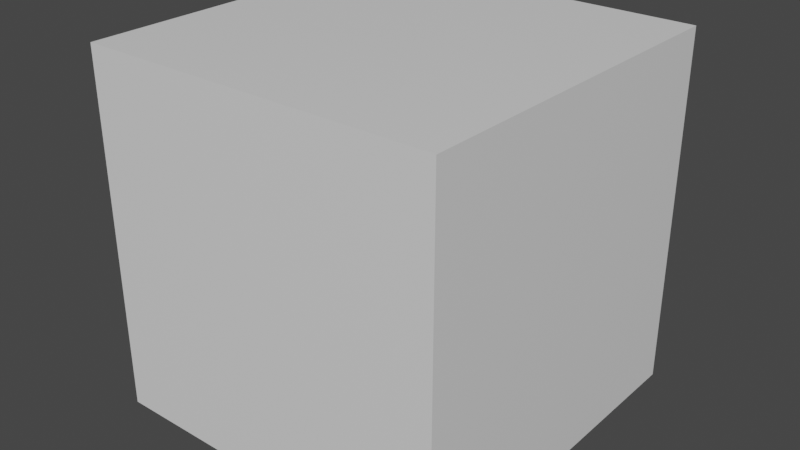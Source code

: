 # Source: DefaultCube.blend  (saved by Blender 2.93.20; exported with 4.5.12 LTS)
import bpy
from mathutils import Matrix  # noqa: F401  (used for matrix-valued properties, if any)

bpy.ops.wm.read_factory_settings(use_empty=True)
scene = bpy.context.scene
scene.name = 'Scene'

# ---- collections
col_collection = bpy.data.collections.new('Collection'); scene.collection.children.link(col_collection)

# ---- materials (node trees are filled in below, after node groups)
mat_material = bpy.data.materials.new('Material')
mat_material.alpha_threshold = 0.0
mat_material.use_transparent_shadow = False
mat_material.line_color = (0.0, 0.0, 0.0, 1.0)

# ---- material node trees
mat_material.use_nodes = True; mat_material.node_tree.nodes.clear()
_N = mat_material.node_tree.nodes; _L = mat_material.node_tree.links
n0 = _N.new('ShaderNodeOutputMaterial'); n0.name = 'Material Output'; n0.location = (300, 300)
n1 = _N.new('ShaderNodeBsdfPrincipled'); n1.name = 'Principled BSDF'; n1.location = (10, 300)
n1.distribution = 'GGX'
n1.subsurface_method = 'BURLEY'
n1.inputs[2].default_value = 0.4
n1.inputs[3].default_value = 1.45
n1.inputs[27].default_value = (0.0, 0.0, 0.0, 1.0)
n1.inputs[28].default_value = 1.0
_L.new(n1.outputs[0], n0.inputs[0])
n0.is_active_output = True

# ---- world
world_world = bpy.data.worlds.new('World'); scene.world = world_world
world_world.use_nodes = True; world_world.node_tree.nodes.clear()
_N = world_world.node_tree.nodes; _L = world_world.node_tree.links
n0 = _N.new('ShaderNodeOutputWorld'); n0.name = 'World Output'; n0.location = (300, 300)
n1 = _N.new('ShaderNodeBackground'); n1.name = 'Background'; n1.location = (10, 300)
n1.inputs[0].default_value = (0.05088, 0.05088, 0.05088, 1.0)
_L.new(n1.outputs[0], n0.inputs[0])
n0.is_active_output = True
world_world.color = (0.05088, 0.05088, 0.05088)
world_world.use_sun_shadow = False
world_world.sun_shadow_jitter_overblur = 0.0

# ---- meshes
me_cube = bpy.data.meshes.new('Cube')
me_cube.from_pydata([(1.0, 1.0, 1.0), (1.0, 1.0, -1.0), (1.0, -1.0, 1.0), (1.0, -1.0, -1.0), (-1.0, 1.0, 1.0), (-1.0, 1.0, -1.0), (-1.0, -1.0, 1.0), (-1.0, -1.0, -1.0)], [], [(0, 4, 6, 2), (3, 2, 6, 7), (7, 6, 4, 5), (5, 1, 3, 7), (1, 0, 2, 3), (5, 4, 0, 1)])
_uv = me_cube.uv_layers.new(name='UVMap')
_uv.uv.foreach_set('vector', [0.625, 0.5, 0.875, 0.5, 0.875, 0.75, 0.625, 0.75, 0.375, 0.75, 0.625, 0.75, 0.625, 1.0, 0.375, 1.0, 0.375, 0.0, 0.625, 0.0, 0.625, 0.25, 0.375, 0.25, 0.125, 0.5, 0.375, 0.5, 0.375, 0.75, 0.125, 0.75, 0.375, 0.5, 0.625, 0.5, 0.625, 0.75, 0.375, 0.75, 0.375, 0.25, 0.625, 0.25, 0.625, 0.5, 0.375, 0.5])
me_cube.materials.append(mat_material)
me_cube.use_remesh_preserve_volume = False
me_cube.use_remesh_preserve_attributes = False
me_cube.use_mirror_vertex_groups = False
me_cube.update()

# ---- objects
ob_cube = bpy.data.objects.new('Cube', me_cube)

# ---- transforms, parenting, visibility, modifiers, constraints
ob_cube.location = (0.0, 0.0, 0.0)
ob_cube.lock_rotations_4d = False
ob_cube.empty_display_type = 'ARROWS'
ob_cube.lineart.crease_threshold = 0.0

# ---- collection membership
col_collection.objects.link(ob_cube)

# ---- scene / render settings (as saved in the file)
scene.frame_start = 1; scene.frame_end = 250; scene.frame_set(1)
scene.render.engine = 'BLENDER_EEVEE_NEXT'
scene.cycles.use_denoising = False
scene.cycles.samples = 128
scene.cycles.sampling_pattern = 'TABULATED_SOBOL'
scene.cycles.use_adaptive_sampling = False
scene.cycles.use_light_tree = False
scene.view_settings.view_transform = 'Filmic'
bpy.context.view_layer.update()

# ---- added for rendering (the .blend has no active camera and no usable light): camera, sun
cam_auto = bpy.data.cameras.new('AutoCamera')
cam_auto.lens = 50.0
cam_auto.sensor_width = 36.0
cam_auto.clip_end = 1000.0
ob_auto_camera = bpy.data.objects.new('AutoCamera', cam_auto)
scene.collection.objects.link(ob_auto_camera)
ob_auto_camera.location = (3.20507, -3.84609, 2.56406)
ob_auto_camera.rotation_euler = (1.09748, -7.21219e-08, 0.694738)
scene.camera = ob_auto_camera
light_auto_sun = bpy.data.lights.new('AutoSun', 'SUN')
light_auto_sun.energy = 3.0
light_auto_sun.angle = 0.0523599
ob_auto_sun = bpy.data.objects.new('AutoSun', light_auto_sun)
scene.collection.objects.link(ob_auto_sun)
ob_auto_sun.rotation_euler = (0.872665, 0.174533, 0.523599)
bpy.context.view_layer.update()

